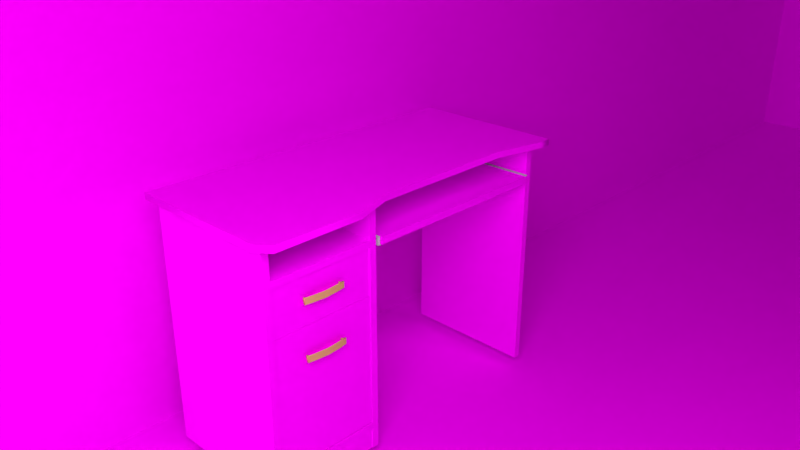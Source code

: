 # Source: table.blend  (saved by Blender 2.79.0; exported with 4.5.12 LTS)
import bpy
from mathutils import Matrix  # noqa: F401  (used for matrix-valued properties, if any)

bpy.ops.wm.read_factory_settings(use_empty=True)
scene = bpy.context.scene
scene.name = 'Scene'

# ---- collections
col_collection_1 = bpy.data.collections.new('Collection 1'); scene.collection.children.link(col_collection_1)

# ---- images (referenced by path relative to the original .blend; pixels are not part of the script)
import os
ASSET_DIR = os.environ.get("B2B_ASSET_DIR", "")  # directory of the original .blend (textures are referenced by path, not embedded)
HERE = os.path.dirname(os.path.abspath(__file__))  # packed textures are extracted next to this script under _unpacked/

def load_image(name, relpath, width, height, colorspace="sRGB"):
    """Load a texture the original file referenced (path relative to the .blend, or extracted next to this script)."""
    p = next((c for c in (os.path.join(HERE, relpath), os.path.join(ASSET_DIR, relpath)) if relpath and os.path.exists(c)), "")
    if p:
        img = bpy.data.images.load(p, check_existing=True)
        img.name = name
    else:  # same state as the original file: an image datablock whose file is absent (Cycles renders it pink)
        img = bpy.data.images.new(name, width, height)
        img.source = "FILE"
        img.filepath = "//" + (relpath or name)
    img.colorspace_settings.name = colorspace
    return img
img_wall002_1_jpg = load_image('wall002_1.jpg', 'wall002_1.jpg', 1024, 1024, 'sRGB')
img_carpet_jpg = load_image('carpet.jpg', 'carpet.jpg', 1024, 1024, 'sRGB')
img_wood006_jpg = load_image('wood006.jpg', 'wood006.jpg', 1024, 1024, 'sRGB')

# ---- materials (node trees are filled in below, after node groups)
mat_light = bpy.data.materials.new('Light')
mat_light.alpha_threshold = 0.0
mat_light.roughness = 0.5
mat_wall = bpy.data.materials.new('Wall')
mat_wall.alpha_threshold = 0.0
mat_wall.diffuse_color = (0.6383, 0.6193, 0.6193, 1.0)
mat_wall.roughness = 0.5
mat_wall.line_color = (0.0, 0.0, 0.0, 1.0)
mat_carpetfloor = bpy.data.materials.new('CarpetFloor')
mat_carpetfloor.alpha_threshold = 0.0
mat_carpetfloor.roughness = 0.5
mat_wood = bpy.data.materials.new('Wood')
mat_wood.alpha_threshold = 0.0
mat_wood.roughness = 0.5
mat_gold = bpy.data.materials.new('Gold')
mat_gold.alpha_threshold = 0.0
mat_gold.roughness = 0.5
mat_metal = bpy.data.materials.new('Metal')
mat_metal.alpha_threshold = 0.0
mat_metal.roughness = 0.5

# ---- node groups
ng_auto_smooth = bpy.data.node_groups.new('Auto Smooth', 'GeometryNodeTree')
_s = ng_auto_smooth.interface.new_socket(name='Geometry', in_out='OUTPUT', socket_type='NodeSocketGeometry')
_s = ng_auto_smooth.interface.new_socket(name='Geometry', in_out='INPUT', socket_type='NodeSocketGeometry')
_s = ng_auto_smooth.interface.new_socket(name='Angle', in_out='INPUT', socket_type='NodeSocketFloat')
_s.subtype = 'ANGLE'
_s.min_value = 0.0
_s.max_value = 3.142
ng_auto_smooth.is_modifier = True
_N = ng_auto_smooth.nodes; _L = ng_auto_smooth.links
n0 = _N.new('NodeGroupOutput'); n0.name = 'Group Output'; n0.location = (480, -100)
n1 = _N.new('NodeGroupInput'); n1.name = 'Group Input'; n1.location = (-420, -300)
n2 = _N.new('NodeGroupInput'); n2.name = 'Group Input.001'; n2.location = (-60, -100)
n3 = _N.new('GeometryNodeSetShadeSmooth'); n3.name = 'Set Shade Smooth'; n3.location = (120, -100)
n3.domain = 'EDGE'
n4 = _N.new('GeometryNodeSetShadeSmooth'); n4.name = 'Set Shade Smooth.001'; n4.location = (300, -100)
n5 = _N.new('GeometryNodeInputMeshEdgeAngle'); n5.name = 'Edge Angle'; n5.location = (-420, -220)
n6 = _N.new('GeometryNodeInputEdgeSmooth'); n6.name = 'Is Edge Smooth'; n6.location = (-60, -160)
n7 = _N.new('GeometryNodeInputShadeSmooth'); n7.name = 'Is Face Smooth'; n7.location = (-240, -340)
n8 = _N.new('FunctionNodeBooleanMath'); n8.name = 'Boolean Math'; n8.location = (-60, -220)
n9 = _N.new('FunctionNodeCompare'); n9.name = 'Compare'; n9.location = (-240, -180)
n9.operation = 'LESS_EQUAL'
_L.new(n5.outputs[0], n9.inputs[0])
_L.new(n4.outputs[0], n0.inputs[0])
_L.new(n1.outputs[1], n9.inputs[1])
_L.new(n9.outputs[0], n8.inputs[0])
_L.new(n7.outputs[0], n8.inputs[1])
_L.new(n2.outputs[0], n3.inputs[0])
_L.new(n6.outputs[0], n3.inputs[1])
_L.new(n3.outputs[0], n4.inputs[0])
_L.new(n8.outputs[0], n3.inputs[2])
n0.is_active_output = True

# ---- material node trees
mat_light.use_nodes = True; mat_light.node_tree.nodes.clear()
_N = mat_light.node_tree.nodes; _L = mat_light.node_tree.links
n0 = _N.new('ShaderNodeOutputMaterial'); n0.name = 'Material Output'; n0.location = (300, 300)
n1 = _N.new('ShaderNodeEmission'); n1.name = 'Emission'; n1.location = (10, 300)
n1.inputs[0].default_value = (0.8, 0.8, 0.8, 1.0)
n1.inputs[1].default_value = 11.0
_L.new(n1.outputs[0], n0.inputs[0])
n0.is_active_output = True
mat_wall.use_nodes = True; mat_wall.node_tree.nodes.clear()
_N = mat_wall.node_tree.nodes; _L = mat_wall.node_tree.links
n0 = _N.new('ShaderNodeOutputMaterial'); n0.name = 'Material Output'; n0.location = (300, 300)
n1 = _N.new('ShaderNodeBsdfDiffuse'); n1.name = 'Diffuse BSDF'; n1.location = (10, 300)
n2 = _N.new('ShaderNodeTexImage'); n2.name = 'Image Texture.001'; n2.location = (-260, 291)
n2.width = 140
n2.image = img_wall002_1_jpg
_L.new(n1.outputs[0], n0.inputs[0])
_L.new(n2.outputs[0], n1.inputs[0])
n0.is_active_output = True
mat_carpetfloor.use_nodes = True; mat_carpetfloor.node_tree.nodes.clear()
_N = mat_carpetfloor.node_tree.nodes; _L = mat_carpetfloor.node_tree.links
n0 = _N.new('ShaderNodeOutputMaterial'); n0.name = 'Material Output'; n0.location = (300, 300)
n1 = _N.new('ShaderNodeBsdfDiffuse'); n1.name = 'Diffuse BSDF'; n1.location = (10, 300)
n2 = _N.new('ShaderNodeTexImage'); n2.name = 'Image Texture'; n2.location = (-240, 320)
n2.width = 140
n2.image = img_carpet_jpg
_L.new(n1.outputs[0], n0.inputs[0])
_L.new(n2.outputs[0], n1.inputs[0])
n0.is_active_output = True
mat_wood.use_nodes = True; mat_wood.node_tree.nodes.clear()
_N = mat_wood.node_tree.nodes; _L = mat_wood.node_tree.links
n0 = _N.new('ShaderNodeOutputMaterial'); n0.name = 'Material Output'; n0.location = (893, 296)
n1 = _N.new('ShaderNodeBsdfDiffuse'); n1.name = 'Diffuse BSDF'; n1.location = (671, 219)
n2 = _N.new('ShaderNodeTexImage'); n2.name = 'Image Texture'; n2.location = (100, 272)
n2.width = 271
n2.image = img_wood006_jpg
_L.new(n1.outputs[0], n0.inputs[0])
_L.new(n2.outputs[0], n1.inputs[0])
n0.is_active_output = True
mat_gold.use_nodes = True; mat_gold.node_tree.nodes.clear()
_N = mat_gold.node_tree.nodes; _L = mat_gold.node_tree.links
n0 = _N.new('ShaderNodeOutputMaterial'); n0.name = 'Material Output'; n0.location = (300, 300)
n1 = _N.new('ShaderNodeBsdfDiffuse'); n1.name = 'Diffuse BSDF'; n1.location = (10, 300)
n1.inputs[0].default_value = (0.6354, 0.4633, 0.1489, 1.0)
_L.new(n1.outputs[0], n0.inputs[0])
n0.is_active_output = True
mat_metal.use_nodes = True; mat_metal.node_tree.nodes.clear()
_N = mat_metal.node_tree.nodes; _L = mat_metal.node_tree.links
n0 = _N.new('ShaderNodeOutputMaterial'); n0.name = 'Material Output'; n0.location = (300, 300)
n1 = _N.new('ShaderNodeBsdfDiffuse'); n1.name = 'Diffuse BSDF'; n1.location = (10, 300)
n1.inputs[0].default_value = (0.4672, 0.4672, 0.4672, 1.0)
_L.new(n1.outputs[0], n0.inputs[0])
n0.is_active_output = True

# ---- world
world_world = bpy.data.worlds.new('World'); scene.world = world_world
world_world.color = (0.05088, 0.05088, 0.05088)
world_world.use_sun_shadow = False
world_world.sun_shadow_jitter_overblur = 0.0
world_world.cycles.sampling_method = 'MANUAL'

# ---- cameras
cam_camera = bpy.data.cameras.new('Camera')
cam_camera.clip_end = 100.0
cam_camera.lens = 35.0
cam_camera.sensor_width = 32.0
cam_camera.sensor_height = 18.0
cam_camera.ortho_scale = 7.314
cam_camera.dof.focus_distance = 0.0

# ---- lights
light_lamp = bpy.data.lights.new('Lamp', 'POINT')
light_lamp.transmission_factor = 0.0
light_lamp.cutoff_distance = 30.0
light_lamp.energy = 100.0
light_lamp.shadow_buffer_clip_start = 1.001
light_lamp.shadow_soft_size = 0.1
light_lamp.shadow_maximum_resolution = 0.006
light_lamp.use_absolute_resolution = True

# ---- meshes
me_plane_002 = bpy.data.meshes.new('Plane.002')
me_plane_002.from_pydata([(-1.0, -1.0, 0.0), (1.0, -1.0, 0.0), (-1.0, 1.0, 0.0), (1.0, 1.0, 0.0)], [], [(0, 1, 3, 2)])
me_plane_002.materials.append(mat_light)
me_plane_002.use_remesh_preserve_volume = False
me_plane_002.use_remesh_preserve_attributes = False
me_plane_002.use_mirror_vertex_groups = False
me_plane_002.update()
me_plane = bpy.data.meshes.new('Plane')
me_plane.from_pydata([(-0.1368, -2.93, -0.03028), (2.903, -2.93, -0.03028), (-0.1368, 3.07, -0.03028), (2.903, 3.07, -0.03028), (-0.1368, -2.93, 2.062), (-0.1368, 3.07, 2.062), (-0.1368, -2.93, -0.03028), (2.903, -2.93, -0.03028), (-0.1368, -2.93, 2.062), (2.903, -2.93, 2.062), (-0.1368, 3.07, 2.062), (2.903, 3.07, 2.062)], [], [(0, 1, 3, 2), (0, 2, 5, 4), (1, 0, 6, 7), (7, 6, 8, 9), (2, 3, 11, 10)])
me_plane.polygons.foreach_set('material_index', [1, 0, 0, 0, 0])
_uv = me_plane.uv_layers.new(name='UVMap')
_uv.uv.foreach_set('vector', [-3.313, 2.738, -3.313, -2.231, 4.313, -2.231, 4.313, 2.738, -1.968, -0.9151, 2.844, -0.9151, 2.844, 1.323, -1.968, 1.323, 0.0, 0.0, 0.0, 0.0, 0.0, 0.0, 0.0, 0.0, 0.3058, 0.4079, 0.3058, 0.9999, 0.0001448, 0.9999, 0.0001448, 0.4079, -0.4411, -0.2779, 1.497, -0.2779, 1.497, 1.501, -0.4411, 1.501])
me_plane.materials.append(mat_wall)
me_plane.materials.append(mat_carpetfloor)
me_plane.use_remesh_preserve_volume = False
me_plane.use_remesh_preserve_attributes = False
me_plane.use_mirror_vertex_groups = False
me_plane.update()
me_base = bpy.data.meshes.new('Base')
me_base.from_pydata([(0.2418, 0.03081, 0.7182), (0.2418, 0.03081, 0.7), (0.2087, -0.9751, 0.7182), (0.2087, -0.9751, 0.7), (-0.2087, 0.03081, 0.7182), (-0.2087, 0.03081, 0.7), (-0.2087, -0.9751, 0.7182), (-0.2087, -0.9751, 0.7), (0.247, -0.9473, 0.7182), (0.247, -0.9473, 0.7), (-0.2087, -0.9473, 0.7182), (-0.2087, -0.9473, 0.7), (0.247, -0.6944, 0.7), (-0.2087, -0.6944, 0.7182), (0.247, -0.6944, 0.7182), (-0.2087, -0.6944, 0.7), (0.2087, -0.5836, 0.7), (-0.2087, -0.5836, 0.7182), (0.2087, -0.5836, 0.7182), (-0.2087, -0.5836, 0.7), (0.2087, -0.1531, 0.7), (-0.2087, -0.1531, 0.7182), (0.2087, -0.1531, 0.7182), (-0.2087, -0.1531, 0.7), (0.2418, -0.007854, 0.7), (-0.2087, -0.007854, 0.7182), (0.2418, -0.007854, 0.7182), (-0.2087, -0.007854, 0.7), (0.1771, -0.9274, 0.06), (0.1971, -0.9274, 0.06), (0.1771, -0.6274, 0.06), (0.1971, -0.6274, 0.06), (0.1771, -0.9274, -3.166e-08), (0.1971, -0.9274, -3.166e-08), (0.1771, -0.6274, -3.166e-08), (0.1971, -0.6274, -3.166e-08), (-0.1931, -0.9274, 0.06), (-0.1931, -0.9274, 0.7), (-0.1931, -0.6274, 0.06), (-0.1931, -0.6274, 0.7), (-0.18, -0.9274, 0.06), (-0.18, -0.9274, 0.7), (-0.18, -0.6274, 0.06), (-0.18, -0.6274, 0.7), (-0.18, -0.9274, 0.08), (-0.18, -0.6274, 0.08), (0.2, -0.9274, 0.06), (0.2, -0.9274, 0.08), (0.2, -0.6274, 0.06), (0.2, -0.6274, 0.08), (-0.18, -0.9274, 0.59), (-0.18, -0.9274, 0.61), (-0.18, -0.6274, 0.59), (-0.18, -0.6274, 0.61), (0.2, -0.9274, 0.59), (0.2, -0.9274, 0.61), (0.2, -0.6274, 0.59), (0.2, -0.6274, 0.61), (-0.2, -0.01, -2.98e-08), (-0.2, -0.01, 0.7), (-0.2, 0.01, -2.98e-08), (-0.2, 0.01, 0.7), (0.2, -0.01, 0.0), (0.2, -0.01, 0.7), (0.2, 0.01, 0.0), (0.2, 0.01, 0.7), (-0.2, -0.6274, -2.98e-08), (-0.2, -0.6274, 0.7), (-0.2, -0.6074, -2.98e-08), (-0.2, -0.6074, 0.7), (0.2, -0.6274, 0.0), (0.2, -0.6274, 0.7), (0.2, -0.6074, 0.0), (0.2, -0.6074, 0.7), (-0.2, -0.9474, -2.98e-08), (-0.2, -0.9474, 0.7), (-0.2, -0.9274, -2.98e-08), (-0.2, -0.9274, 0.7), (0.2, -0.9474, 0.0), (0.2, -0.9474, 0.7), (0.2, -0.9274, 0.0), (0.2, -0.9274, 0.7)], [], [(27, 25, 4, 5), (8, 10, 6, 2), (3, 2, 6, 7), (5, 4, 0, 1), (9, 8, 2, 3), (11, 9, 3, 7), (15, 12, 9, 11), (12, 14, 8, 9), (14, 13, 10, 8), (7, 6, 10, 11), (18, 17, 13, 14), (16, 18, 14, 12), (19, 16, 12, 15), (11, 10, 13, 15), (23, 20, 16, 19), (20, 22, 18, 16), (22, 21, 17, 18), (15, 13, 17, 19), (26, 25, 21, 22), (24, 26, 22, 20), (27, 24, 20, 23), (19, 17, 21, 23), (5, 1, 24, 27), (1, 0, 26, 24), (0, 4, 25, 26), (23, 21, 25, 27), (28, 29, 31, 30), (30, 31, 35, 34), (34, 35, 33, 32), (32, 33, 29, 28), (30, 34, 32, 28), (35, 31, 29, 33), (36, 37, 39, 38), (38, 39, 43, 42), (42, 43, 41, 40), (40, 41, 37, 36), (38, 42, 40, 36), (43, 39, 37, 41), (40, 44, 45, 42), (42, 45, 49, 48), (48, 49, 47, 46), (46, 47, 44, 40), (42, 48, 46, 40), (49, 45, 44, 47), (50, 51, 53, 52), (52, 53, 57, 56), (56, 57, 55, 54), (54, 55, 51, 50), (52, 56, 54, 50), (57, 53, 51, 55), (58, 59, 61, 60), (60, 61, 65, 64), (64, 65, 63, 62), (62, 63, 59, 58), (60, 64, 62, 58), (65, 61, 59, 63), (66, 67, 69, 68), (68, 69, 73, 72), (72, 73, 71, 70), (70, 71, 67, 66), (68, 72, 70, 66), (73, 69, 67, 71), (74, 75, 77, 76), (76, 77, 81, 80), (80, 81, 79, 78), (78, 79, 75, 74), (76, 80, 78, 74), (81, 77, 75, 79)])
me_base.polygons.foreach_set('use_smooth', [1, 1, 1, 1, 1, 1, 1, 1, 1, 1, 1, 1, 1, 1, 1, 1, 1, 1, 1, 1, 1, 1, 1, 1, 1, 1, 0, 0, 0, 0, 0, 0, 0, 0, 0, 0, 0, 0, 0, 0, 0, 0, 0, 0, 0, 0, 0, 0, 0, 0, 0, 0, 0, 0, 0, 0, 0, 0, 0, 0, 0, 0, 0, 0, 0, 0, 0, 0])
me_base.polygons.foreach_set('material_index', [1, 1, 1, 1, 1, 1, 1, 1, 1, 1, 1, 1, 1, 1, 1, 1, 1, 1, 1, 1, 1, 1, 1, 1, 1, 1, 1, 1, 1, 1, 1, 1, 1, 1, 1, 1, 1, 1, 1, 1, 1, 1, 1, 1, 1, 1, 1, 1, 1, 1, 1, 1, 1, 1, 1, 1, 1, 1, 1, 1, 1, 1, 1, 1, 1, 1, 1, 1])
_k = set([(0, 4), (0, 26), (1, 5), (1, 24), (2, 6), (2, 8), (3, 7), (3, 9), (4, 25), (5, 27), (6, 10), (7, 11), (8, 14), (9, 12), (10, 13), (11, 15), (12, 16), (13, 17), (14, 18), (15, 19), (16, 20), (17, 21), (18, 22), (19, 23), (20, 24), (21, 25), (22, 26), (23, 27)])
me_base.attributes.new('sharp_edge', 'BOOLEAN', 'EDGE').data.foreach_set('value', [ (min(e.vertices), max(e.vertices)) in _k for e in me_base.edges])
_uv = me_base.uv_layers.new(name='UVMap')
_uv.uv.foreach_set('vector', [0.6596, 0.8329, 0.796, 0.8329, 0.796, 0.8598, 0.6596, 0.8598, 0.04438, 0.9337, 0.9567, 0.9337, 0.9567, 0.9537, 0.1211, 0.9537, 0.5233, 0.8332, 0.387, 0.8332, 0.387, 0.5429, 0.5233, 0.5429, 0.2507, 0.5465, 0.387, 0.5465, 0.387, 0.8598, 0.2507, 0.8598, 0.5233, 0.8598, 0.387, 0.8598, 0.387, 0.8332, 0.5233, 0.8332, 0.01845, 0.05638, 0.01845, 0.5282, 7.947e-08, 0.4885, 0.0, 0.05638, 0.186, 0.05638, 0.186, 0.5282, 0.01845, 0.5282, 0.01845, 0.05638, 0.5233, 0.684, 0.6596, 0.684, 0.6596, 0.8598, 0.5233, 0.8598, 0.04438, 0.7514, 0.9567, 0.7514, 0.9567, 0.9337, 0.04438, 0.9337, 0.6596, 0.1602, 0.7959, 0.1602, 0.7959, 0.1796, 0.6596, 0.1796, 0.1211, 0.6716, 0.9567, 0.6716, 0.9567, 0.7514, 0.04438, 0.7514, 0.5233, 0.6064, 0.6596, 0.6064, 0.6596, 0.684, 0.5233, 0.684, 0.2595, 0.05638, 0.2595, 0.4885, 0.186, 0.5282, 0.186, 0.05638, 0.6596, 0.1796, 0.7959, 0.1796, 0.7959, 0.3554, 0.6596, 0.3554, 0.5448, 0.05638, 0.5448, 0.4885, 0.2595, 0.4885, 0.2595, 0.05638, 0.5233, 0.307, 0.6596, 0.307, 0.6596, 0.6064, 0.5233, 0.6064, 0.1211, 0.3612, 0.9567, 0.3612, 0.9567, 0.6716, 0.1211, 0.6716, 0.6596, 0.3554, 0.7959, 0.3554, 0.7959, 0.4325, 0.6596, 0.4325, 0.05484, 0.2565, 0.9567, 0.2565, 0.9567, 0.3612, 0.1211, 0.3612, 0.5233, 0.2065, 0.6596, 0.2065, 0.6596, 0.307, 0.5233, 0.307, 0.641, 0.05638, 0.641, 0.5228, 0.5448, 0.4885, 0.5448, 0.05638, 0.6596, 0.4325, 0.7959, 0.4325, 0.796, 0.7319, 0.6596, 0.7319, 0.6667, 0.05638, 0.6667, 0.5228, 0.641, 0.5228, 0.641, 0.05638, 0.5233, 0.1796, 0.6596, 0.1796, 0.6596, 0.2065, 0.5233, 0.2065, 0.05484, 0.2286, 0.9567, 0.2286, 0.9567, 0.2565, 0.05484, 0.2565, 0.6596, 0.7319, 0.796, 0.7319, 0.796, 0.8329, 0.6596, 0.8329, 0.3379, 0.7829, 0.33, 0.7829, 0.33, 0.6679, 0.3379, 0.6679, 0.3561, 0.7127, 0.3482, 0.7127, 0.3482, 0.6679, 0.3561, 0.6679, 0.33, 0.7829, 0.3221, 0.7829, 0.3221, 0.6679, 0.33, 0.6679, 0.364, 0.7127, 0.3561, 0.7127, 0.3561, 0.6679, 0.364, 0.6679, 0.7106, 0.5224, 0.7567, 0.5224, 0.7567, 0.6373, 0.7106, 0.6373, 0.9999, 7.644e-05, 0.9999, 0.5845, 7.644e-05, 0.5845, 7.644e-05, 7.65e-05, 0.1184, 0.5224, 0.1184, 1.0, 8.236e-08, 1.0, 0.0, 0.5224, 1.0, 0.4776, 1.0, 0.9552, 0.9948, 0.9552, 0.9948, 0.4776, 0.967, 0.8426, 0.03965, 0.8426, 0.03965, 0.7133, 0.967, 0.7133, 1.0, 0.0, 1.0, 0.4776, 0.9948, 0.4776, 0.9948, 2.854e-09, 0.343, 0.7829, 0.3379, 0.7829, 0.3379, 0.6679, 0.343, 0.6679, 0.343, 0.6679, 0.3482, 0.6679, 0.3482, 0.7829, 0.343, 0.7829, 0.2522, 0.7829, 0.2369, 0.7829, 0.2369, 0.6679, 0.2522, 0.6679, 0.7875, 0.5224, 0.8029, 0.5224, 0.8029, 0.6679, 0.7875, 0.6679, 1.0, 4.413e-05, 1.0, 0.1949, 4.413e-05, 0.1949, 4.413e-05, 4.446e-05, 0.8029, 0.5224, 0.8183, 0.5224, 0.8183, 0.6679, 0.8029, 0.6679, 0.7106, 0.5224, 0.7106, 0.6679, 0.5922, 0.6679, 0.5922, 0.5224, 0.8444, 0.9999, 9.189e-05, 0.9999, 9.188e-05, 9.188e-05, 0.8444, 9.188e-05, 0.2984, 0.7829, 0.283, 0.7829, 0.283, 0.6679, 0.2984, 0.6679, 0.7721, 0.6679, 0.7567, 0.6679, 0.7567, 0.5224, 0.7721, 0.5224, 0.1854, 0.7478, 0.1854, 0.703, 0.3344, 0.703, 0.3344, 0.7478, 0.7721, 0.5224, 0.7875, 0.5224, 0.7875, 0.6679, 0.7721, 0.6679, 0.2369, 0.6679, 0.2369, 0.5224, 0.3553, 0.5224, 0.3553, 0.6679, 7.254e-05, 0.9999, 7.254e-05, 7.254e-05, 0.5263, 7.254e-05, 0.5263, 0.9999, 0.9711, 0.0, 0.9711, 0.5224, 0.9633, 0.5224, 0.9633, 1.291e-09, 0.6035, 0.03479, 0.6035, 0.7847, 0.01692, 0.7847, 0.01692, 0.03479, 1.0, 0.0262, 6.104e-05, 0.0262, 1.618e-05, 2.143e-05, 0.9999, 1.618e-05, 0.9999, 0.44, 6.642e-05, 0.44, 6.632e-05, 6.637e-05, 0.9999, 6.632e-05, 0.8262, 0.6756, 0.8262, 0.5224, 0.8341, 0.5224, 0.8341, 0.6756, 0.8262, 0.5224, 0.8262, 0.6756, 0.8183, 0.6756, 0.8183, 0.5224, 0.9948, 0.0, 0.9948, 0.5224, 0.9869, 0.5224, 0.9869, 1.291e-09, 0.9999, 0.44, 6.642e-05, 0.44, 6.632e-05, 6.639e-05, 0.9999, 6.632e-05, 1.0, 0.0262, 6.104e-05, 0.0262, 1.618e-05, 2.143e-05, 0.9999, 1.618e-05, 0.8905, 0.9735, 0.04571, 0.9735, 0.04571, 0.3989, 0.8905, 0.3989, 0.3063, 0.8212, 0.3063, 0.6679, 0.3142, 0.6679, 0.3142, 0.8212, 0.3063, 0.6679, 0.3063, 0.8212, 0.2984, 0.8212, 0.2984, 0.6679, 0.9554, 0.0, 0.9554, 0.5224, 0.9475, 0.5224, 0.9475, 1.291e-09, 0.9999, 0.44, 6.642e-05, 0.44, 6.632e-05, 6.639e-05, 0.9999, 6.632e-05, 1.0, 0.0262, 6.104e-05, 0.0262, 1.618e-05, 2.143e-05, 0.9999, 1.618e-05, 0.5183, 0.0004753, 0.5183, 1.0, 0.07836, 1.0, 0.07836, 0.0004753, 0.3221, 0.6679, 0.3221, 0.8212, 0.3142, 0.8212, 0.3142, 0.6679, 0.842, 0.5224, 0.842, 0.6756, 0.8341, 0.6756, 0.8341, 0.5224])
me_base.materials.append(mat_wall)
me_base.materials.append(mat_wood)
me_base.use_remesh_preserve_volume = False
me_base.use_remesh_preserve_attributes = False
me_base.use_mirror_vertex_groups = False
me_base.auto_texspace = False
me_base.update()
me_cube_008 = bpy.data.meshes.new('Cube.008')
me_cube_008.from_pydata([(-0.168, -0.1485, -0.05395), (-0.168, -0.1485, -0.04226), (-0.168, 0.1485, -0.05395), (-0.168, 0.1485, -0.04226), (0.172, -0.1485, -0.05395), (0.172, -0.1485, -0.04226), (0.172, 0.1485, -0.05395), (0.172, 0.1485, -0.04226), (-0.168, -0.134, -0.04226), (-0.168, -0.14, 0.05752), (-0.168, -0.14, -0.04226), (-0.168, -0.134, 0.05752), (0.172, -0.14, 0.05752), (0.172, -0.134, 0.05752), (0.172, -0.14, -0.04226), (0.172, -0.134, -0.04226), (-0.188, 0.1485, -0.05395), (-0.188, -0.1485, -0.05395), (-0.188, -0.1485, -0.05226), (-0.188, 0.1485, -0.05226), (-0.168, -0.1485, 0.06435), (-0.168, 0.1485, 0.06435), (-0.188, -0.1485, 0.06435), (-0.188, 0.1485, 0.06435), (-0.168, 0.134, -0.04226), (-0.168, 0.134, 0.05752), (-0.168, 0.14, -0.04226), (-0.168, 0.14, 0.05752), (0.172, 0.134, -0.04226), (0.172, 0.134, 0.05752), (0.172, 0.14, -0.04226), (0.172, 0.14, 0.05752), (0.172, -0.15, -0.06435), (0.172, -0.15, 0.06435), (0.172, 0.15, -0.06435), (0.172, 0.15, 0.06435), (0.188, -0.15, -0.06435), (0.188, -0.15, 0.06435), (0.188, 0.15, -0.06435), (0.188, 0.15, 0.06435), (0.188, -0.05955, -0.0003544), (0.188, -0.05955, 0.01145), (0.188, -0.05575, -0.0003544), (0.188, -0.05575, 0.01145), (0.1977, -0.05955, -0.0003544), (0.1977, -0.05955, 0.01145), (0.1977, -0.05575, -0.0003544), (0.1977, -0.05575, 0.01145), (0.188, 0.04909, -0.0003544), (0.188, 0.04909, 0.01145), (0.188, 0.05289, -0.0003544), (0.188, 0.05289, 0.01145), (0.1977, 0.04909, -0.0003544), (0.1977, 0.04909, 0.01145), (0.1977, 0.05289, -0.0003544), (0.1977, 0.05289, 0.01145), (0.1953, -0.06355, -0.002454), (0.1953, -0.06355, 0.01385), (0.1953, 0.05645, -0.002454), (0.1953, 0.05645, 0.01385), (0.1995, -0.06355, -0.002454), (0.1995, -0.06355, 0.01385), (0.1995, 0.05645, -0.002454), (0.1995, 0.05645, 0.01385), (0.1988, 0.03645, -0.002454), (0.1988, -0.04355, -0.002454), (0.1988, -0.04355, 0.01385), (0.1988, 0.03645, 0.01385), (0.2029, -0.04355, -0.002454), (0.2029, 0.03645, -0.002454), (0.2029, 0.03645, 0.01385), (0.2029, -0.04355, 0.01385), (0.2067, -0.003554, 0.01385), (0.2067, -0.003554, -0.002454), (0.2025, -0.003554, -0.002454), (0.2025, -0.003554, 0.01385)], [], [(24, 25, 27, 26), (2, 3, 7, 6), (8, 15, 14, 10), (4, 5, 1, 0), (26, 27, 31, 30), (7, 3, 1, 5), (8, 11, 13, 15), (15, 13, 12, 14), (10, 9, 11, 8), (14, 12, 9, 10), (13, 11, 9, 12), (0, 17, 16, 2, 6, 4), (3, 2, 16, 19), (0, 1, 18, 17), (3, 19, 23, 21), (20, 21, 23, 22), (30, 31, 29, 28), (18, 1, 20, 22), (1, 3, 21, 20), (17, 18, 22, 23, 19, 16), (28, 29, 25, 24), (26, 30, 28, 24), (31, 27, 25, 29), (6, 7, 5, 4), (32, 33, 35, 34), (34, 35, 39, 38), (38, 39, 37, 36), (36, 37, 33, 32), (34, 38, 36, 32), (39, 35, 33, 37), (40, 41, 43, 42), (42, 43, 47, 46), (46, 47, 45, 44), (44, 45, 41, 40), (42, 46, 44, 40), (47, 43, 41, 45), (48, 49, 51, 50), (50, 51, 55, 54), (54, 55, 53, 52), (52, 53, 49, 48), (50, 54, 52, 48), (55, 51, 49, 53), (64, 67, 59, 58), (58, 59, 63, 62), (68, 71, 61, 60), (60, 61, 57, 56), (65, 68, 60, 56), (71, 66, 57, 61), (63, 59, 67, 70), (58, 62, 69, 64), (62, 63, 70, 69), (56, 57, 66, 65), (73, 72, 71, 68), (74, 73, 68, 65), (74, 75, 67, 64), (72, 75, 66, 71), (70, 67, 75, 72), (65, 66, 75, 74), (64, 69, 73, 74), (69, 70, 72, 73)])
me_cube_008.polygons.foreach_set('use_smooth', [0, 0, 0, 0, 0, 0, 0, 0, 0, 0, 0, 0, 0, 0, 0, 0, 0, 0, 0, 0, 0, 0, 0, 0, 0, 0, 0, 0, 0, 0, 1, 1, 1, 1, 1, 1, 1, 1, 1, 1, 1, 1, 1, 1, 1, 1, 1, 1, 1, 1, 1, 1, 1, 1, 1, 1, 1, 1, 1, 1])
me_cube_008.polygons.foreach_set('material_index', [0, 0, 0, 0, 0, 0, 0, 0, 0, 0, 0, 0, 0, 0, 0, 0, 0, 0, 0, 0, 0, 0, 0, 0, 0, 0, 0, 0, 0, 0, 1, 1, 1, 1, 1, 1, 1, 1, 1, 1, 1, 1, 1, 1, 1, 1, 1, 1, 1, 1, 1, 1, 1, 1, 1, 1, 1, 1, 1, 1])
_k = set([(56, 57), (56, 65), (57, 66), (58, 59), (58, 64), (59, 67), (60, 61), (60, 68), (61, 71), (62, 63), (62, 69), (63, 70), (64, 74), (65, 74), (66, 75), (67, 75), (68, 73), (69, 73), (70, 72), (71, 72)])
me_cube_008.attributes.new('sharp_edge', 'BOOLEAN', 'EDGE').data.foreach_set('value', [ (min(e.vertices), max(e.vertices)) in _k for e in me_cube_008.edges])
_uv = me_cube_008.uv_layers.new(name='UVMap')
_uv.uv.foreach_set('vector', [0.1687, 0.7004, 0.1687, 0.8001, 0.164, 0.8001, 0.164, 0.7004, 0.6625, 0.6615, 0.6532, 0.6615, 0.6532, 0.0, 0.6625, 0.0, 0.9856, 0.6615, 0.9856, 0.0, 0.9904, 0.0, 0.9904, 0.6615, 0.4738, 0.0, 0.4831, 0.0, 0.4831, 0.6615, 0.4738, 0.6615, 0.9013, 0.6615, 0.8217, 0.6615, 0.8217, 2.976e-08, 0.9013, 0.0, 0.7631, 0.9999, 8.735e-05, 0.9999, 8.735e-05, 8.735e-05, 0.7631, 8.735e-05, 0.9013, 0.0, 0.9809, 0.0, 0.9809, 0.6615, 0.9013, 0.6615, 0.164, 0.7004, 0.164, 0.8001, 0.1592, 0.8001, 0.1592, 0.7004, 0.1735, 0.7004, 0.1735, 0.8001, 0.1687, 0.8001, 0.1687, 0.7004, 0.7421, 0.0, 0.8217, 0.0, 0.8217, 0.6615, 0.7421, 0.6615, 0.9856, 0.0, 0.9856, 0.6615, 0.9809, 0.6615, 0.9809, 0.0, 0.0, 0.03891, 0.0, 0.0, 0.2369, 0.0, 0.2369, 0.03891, 0.2369, 0.7004, 1.189e-08, 0.7004, 0.6532, 0.6615, 0.6625, 0.6615, 0.6625, 0.7004, 0.6612, 0.7004, 0.4738, 0.6615, 0.4831, 0.6615, 0.4751, 0.7004, 0.4738, 0.7004, 0.6532, 0.6615, 0.6612, 0.7004, 0.5681, 0.7004, 0.5681, 0.6615, 0.4733, 0.6615, 0.4733, 0.9581, 0.4422, 0.9581, 0.4422, 0.6615, 0.1783, 0.7004, 0.1783, 0.8001, 0.1735, 0.8001, 0.1735, 0.7004, 0.4751, 0.7004, 0.4831, 0.6615, 0.5681, 0.6615, 0.5681, 0.7004, 0.08504, 0.7004, 0.08504, 0.997, 2.377e-08, 0.997, 0.0, 0.7004, 0.7569, 0.9581, 0.7555, 0.9581, 0.6625, 0.9581, 0.6625, 0.6615, 0.7555, 0.6615, 0.7569, 0.6615, 0.6625, 0.0, 0.7421, 0.0, 0.7421, 0.6615, 0.6625, 0.6615, 0.9904, 0.6615, 0.9904, 0.0, 0.9952, 0.0, 0.9952, 0.6615, 1.0, 0.0, 1.0, 0.6615, 0.9952, 0.6615, 0.9952, 0.0, 0.7909, 0.9581, 0.7816, 0.9581, 0.7816, 0.6615, 0.7909, 0.6615, 0.3395, 0.9611, 0.2369, 0.9611, 0.2369, 0.6615, 0.3395, 0.6615, 0.1097, 0.8289, 0.1097, 0.7004, 0.1345, 0.7004, 0.1345, 0.8289, 0.2307, 0.9348, 0.2307, 0.6878, 0.5511, 0.6878, 0.5511, 0.9348, 0.1345, 0.8289, 0.1345, 0.7004, 0.1592, 0.7004, 0.1592, 0.8289, 0.7569, 0.6615, 0.7816, 0.6615, 0.7816, 0.9611, 0.7569, 0.9611, 0.1097, 1.0, 0.08504, 1.0, 0.08504, 0.7004, 0.1097, 0.7004, 0.0, 0.0, 0.0, 0.0, 0.0, 0.0, 0.0, 0.0, 0.0, 0.0, 0.0, 0.0, 0.0, 0.0, 0.0, 0.0, 0.0, 0.0, 0.0, 0.0, 0.0, 0.0, 0.0, 0.0, 0.0, 0.0, 0.0, 0.0, 0.0, 0.0, 0.0, 0.0, 0.0, 0.0, 0.0, 0.0, 0.0, 0.0, 0.0, 0.0, 0.0, 0.0, 0.0, 0.0, 0.0, 0.0, 0.0, 0.0, 0.0, 0.0, 0.0, 0.0, 0.0, 0.0, 0.0, 0.0, 0.0, 0.0, 0.0, 0.0, 0.0, 0.0, 0.0, 0.0, 0.0, 0.0, 0.0, 0.0, 0.0, 0.0, 0.0, 0.0, 0.0, 0.0, 0.0, 0.0, 0.0, 0.0, 0.0, 0.0, 0.0, 0.0, 0.0, 0.0, 0.0, 0.0, 0.0, 0.0, 0.0, 0.0, 0.0, 0.0, 0.0, 0.0, 0.0, 0.0, 0.0, 0.0, 0.0, 0.0, 0.0, 0.0, 0.0, 0.0, 0.0, 0.0, 0.0, 0.0, 0.0, 0.0, 0.0, 0.0, 0.0, 0.0, 0.0, 0.0, 0.0, 0.0, 0.0, 0.0, 0.0, 0.0, 0.0, 0.0, 0.0, 0.0, 0.0, 0.0, 0.0, 0.0, 0.0, 0.0, 0.0, 0.0, 0.0, 0.0, 0.0, 0.0, 0.0, 0.0, 0.0, 0.0, 0.0, 0.0, 0.0, 0.0, 0.0, 0.0, 0.0, 0.0, 0.0, 0.0, 0.0, 0.0, 0.0, 0.0, 0.0, 0.0, 0.0, 0.0, 0.0, 0.0, 0.0, 0.0, 0.0, 0.0, 0.0, 0.0, 0.0, 0.0, 0.0, 0.0, 0.0, 0.0, 0.0, 0.0, 0.0, 0.0, 0.0, 0.0, 0.0, 0.0, 0.0, 0.0, 0.0, 0.0, 0.0, 0.0, 0.0, 0.0, 0.0, 0.0, 0.0, 0.0, 0.0, 0.0, 0.0, 0.0, 0.0, 0.0, 0.0, 0.0, 0.0, 0.0, 0.0, 0.0, 0.0, 0.0, 0.0, 0.0, 0.0, 0.0, 0.0, 0.0, 0.0, 0.0, 0.0, 0.0, 0.0, 0.0, 0.0, 0.0, 0.0, 0.0, 0.0, 0.0, 0.0, 0.0, 0.0, 0.0, 0.0, 0.0, 0.0, 0.0, 0.0, 0.0, 0.0, 0.0, 0.0, 0.0])
me_cube_008.materials.append(mat_wood)
me_cube_008.materials.append(mat_gold)
me_cube_008.use_remesh_preserve_volume = False
me_cube_008.use_remesh_preserve_attributes = False
me_cube_008.use_mirror_vertex_groups = False
me_cube_008.update()
me_cube_009 = bpy.data.meshes.new('Cube.009')
me_cube_009.from_pydata([(-0.0198, 7.015e-05, 0.1881), (-0.003998, 1.416e-05, 0.1881), (-0.01875, 0.2971, 0.1881), (-0.002946, 0.297, 0.1881), (-0.0198, 7.017e-05, -0.1881), (-0.003998, 1.418e-05, -0.1881), (-0.01875, 0.2971, -0.1881), (-0.002946, 0.297, -0.1881), (-0.001595, 0.08895, 0.1003), (-0.001595, 0.08895, 0.1121), (-0.001595, 0.09275, 0.1003), (-0.001595, 0.09275, 0.1121), (0.00817, 0.08895, 0.1003), (0.00817, 0.08895, 0.1121), (0.00817, 0.09275, 0.1003), (0.00817, 0.09275, 0.1121), (-0.001595, 0.1976, 0.1003), (-0.001595, 0.1976, 0.1121), (-0.001595, 0.2014, 0.1003), (-0.001595, 0.2014, 0.1121), (0.00817, 0.1976, 0.1003), (0.00817, 0.1976, 0.1121), (0.00817, 0.2014, 0.1003), (0.00817, 0.2014, 0.1121), (0.005783, 0.08495, 0.09817), (0.005783, 0.08495, 0.1145), (0.005783, 0.2049, 0.09817), (0.005783, 0.2049, 0.1145), (0.009967, 0.08495, 0.09817), (0.009967, 0.08495, 0.1145), (0.009967, 0.2049, 0.09817), (0.009967, 0.2049, 0.1145), (0.009228, 0.1849, 0.09817), (0.009228, 0.1049, 0.09817), (0.009228, 0.1049, 0.1145), (0.009228, 0.1849, 0.1145), (0.01339, 0.1049, 0.09817), (0.01339, 0.1849, 0.09817), (0.01339, 0.1849, 0.1145), (0.01339, 0.1049, 0.1145), (0.01713, 0.1449, 0.1145), (0.01713, 0.1449, 0.09817), (0.01297, 0.1449, 0.09817), (0.01297, 0.1449, 0.1145)], [], [(0, 1, 3, 2), (2, 3, 7, 6), (6, 7, 5, 4), (4, 5, 1, 0), (2, 6, 4, 0), (7, 3, 1, 5), (8, 9, 11, 10), (10, 11, 15, 14), (14, 15, 13, 12), (12, 13, 9, 8), (10, 14, 12, 8), (15, 11, 9, 13), (16, 17, 19, 18), (18, 19, 23, 22), (22, 23, 21, 20), (20, 21, 17, 16), (18, 22, 20, 16), (23, 19, 17, 21), (32, 35, 27, 26), (26, 27, 31, 30), (36, 39, 29, 28), (28, 29, 25, 24), (33, 36, 28, 24), (39, 34, 25, 29), (31, 27, 35, 38), (26, 30, 37, 32), (30, 31, 38, 37), (24, 25, 34, 33), (41, 40, 39, 36), (42, 41, 36, 33), (42, 43, 35, 32), (40, 43, 34, 39), (38, 35, 43, 40), (33, 34, 43, 42), (32, 37, 41, 42), (37, 38, 40, 41)])
me_cube_009.polygons.foreach_set('use_smooth', [0, 0, 0, 0, 0, 0, 1, 1, 1, 1, 1, 1, 1, 1, 1, 1, 1, 1, 1, 1, 1, 1, 1, 1, 1, 1, 1, 1, 1, 1, 1, 1, 1, 1, 1, 1])
me_cube_009.polygons.foreach_set('material_index', [0, 0, 0, 0, 0, 0, 1, 1, 1, 1, 1, 1, 1, 1, 1, 1, 1, 1, 1, 1, 1, 1, 1, 1, 1, 1, 1, 1, 1, 1, 1, 1, 1, 1, 1, 1])
_k = set([(24, 25), (24, 33), (25, 34), (26, 27), (26, 32), (27, 35), (28, 29), (28, 36), (29, 39), (30, 31), (30, 37), (31, 38), (32, 42), (33, 42), (34, 43), (35, 43), (36, 41), (37, 41), (38, 40), (39, 40)])
me_cube_009.attributes.new('sharp_edge', 'BOOLEAN', 'EDGE').data.foreach_set('value', [ (min(e.vertices), max(e.vertices)) in _k for e in me_cube_009.edges])
_uv = me_cube_009.uv_layers.new(name='UVMap')
_uv.uv.foreach_set('vector', [1.0, 0.4052, 0.9754, 0.4052, 0.9754, 0.0, 1.0, 0.0, 0.9507, 1.0, 0.9261, 1.0, 0.9261, 0.0, 0.9507, 0.0, 1.0, 0.8105, 0.9754, 0.8105, 0.9754, 0.4052, 1.0, 0.4052, 0.9754, 1.0, 0.9507, 1.0, 0.9507, 0.0, 0.9754, 0.0, 2.76e-07, 1.0, 0.0, 4.026e-08, 0.463, 0.0, 0.463, 1.0, 0.9527, 0.255, 0.9527, 0.755, 0.02658, 0.755, 0.02658, 0.255, 0.0, 0.0, 0.0, 0.0, 0.0, 0.0, 0.0, 0.0, 0.0, 0.0, 0.0, 0.0, 0.0, 0.0, 0.0, 0.0, 0.0, 0.0, 0.0, 0.0, 0.0, 0.0, 0.0, 0.0, 0.0, 0.0, 0.0, 0.0, 0.0, 0.0, 0.0, 0.0, 0.0, 0.0, 0.0, 0.0, 0.0, 0.0, 0.0, 0.0, 0.0, 0.0, 0.0, 0.0, 0.0, 0.0, 0.0, 0.0, 0.0, 0.0, 0.0, 0.0, 0.0, 0.0, 0.0, 0.0, 0.0, 0.0, 0.0, 0.0, 0.0, 0.0, 0.0, 0.0, 0.0, 0.0, 0.0, 0.0, 0.0, 0.0, 0.0, 0.0, 0.0, 0.0, 0.0, 0.0, 0.0, 0.0, 0.0, 0.0, 0.0, 0.0, 0.0, 0.0, 0.0, 0.0, 0.0, 0.0, 0.0, 0.0, 0.0, 0.0, 0.0, 0.0, 0.0, 0.0, 0.0, 0.0, 0.0, 0.0, 0.0, 0.0, 0.0, 0.0, 0.0, 0.0, 0.0, 0.0, 0.0, 0.0, 0.0, 0.0, 0.0, 0.0, 0.0, 0.0, 0.0, 0.0, 0.0, 0.0, 0.0, 0.0, 0.0, 0.0, 0.0, 0.0, 0.0, 0.0, 0.0, 0.0, 0.0, 0.0, 0.0, 0.0, 0.0, 0.0, 0.0, 0.0, 0.0, 0.0, 0.0, 0.0, 0.0, 0.0, 0.0, 0.0, 0.0, 0.0, 0.0, 0.0, 0.0, 0.0, 0.0, 0.0, 0.0, 0.0, 0.0, 0.0, 0.0, 0.0, 0.0, 0.0, 0.0, 0.0, 0.0, 0.0, 0.0, 0.0, 0.0, 0.0, 0.0, 0.0, 0.0, 0.0, 0.0, 0.0, 0.0, 0.0, 0.0, 0.0, 0.0, 0.0, 0.0, 0.0, 0.0, 0.0, 0.0, 0.0, 0.0, 0.0, 0.0, 0.0, 0.0, 0.0, 0.0, 0.0, 0.0, 0.0, 0.0, 0.0, 0.0, 0.0, 0.0, 0.0, 0.0, 0.0, 0.0, 0.0, 0.0, 0.0, 0.0, 0.0, 0.0, 0.0, 0.0, 0.0, 0.0, 0.0, 0.0, 0.0, 0.0, 0.0, 0.0, 0.0, 0.0, 0.0, 0.0, 0.0, 0.0, 0.0, 0.0, 0.0, 0.0, 0.0, 0.0, 0.0, 0.0, 0.0, 0.0, 0.0])
me_cube_009.materials.append(mat_wood)
me_cube_009.materials.append(mat_gold)
me_cube_009.use_remesh_preserve_volume = False
me_cube_009.use_remesh_preserve_attributes = False
me_cube_009.use_mirror_vertex_groups = False
me_cube_009.update()
me_cube_005 = bpy.data.meshes.new('Cube.005')
me_cube_005.from_pydata([(-0.3117, -0.2939, -0.01), (-0.3117, -0.2939, 0.01), (-0.3117, 0.2939, -0.01), (-0.3117, 0.2939, 0.01), (0.3057, -0.2939, -0.01), (0.3057, -0.2939, 0.01), (0.3057, 0.2939, -0.01), (0.3057, 0.2939, 0.01), (-0.3117, -0.2966, -0.01), (-0.3117, -0.2966, 0.01), (-0.3146, -0.3011, -0.01), (-0.3146, -0.3011, 0.01), (0.2972, -0.2966, -0.01), (0.2972, -0.2966, 0.01), (0.2943, -0.3011, -0.01), (0.2943, -0.3011, 0.01), (-0.3146, -0.3011, -0.01183), (-0.3117, -0.2966, -0.01183), (0.2972, -0.2966, -0.01183), (0.2943, -0.3011, -0.01183), (0.2972, -0.2927, -0.01), (-0.3117, -0.2927, -0.01), (0.2972, -0.2927, -0.01183), (-0.3117, -0.2927, -0.01183), (-0.3117, -0.2966, 0.01193), (-0.3146, -0.3011, 0.01193), (0.2943, -0.3011, 0.01193), (0.2972, -0.2966, 0.01193), (0.2943, -0.305, 0.01), (-0.3146, -0.305, 0.01), (0.2943, -0.305, 0.01193), (-0.3146, -0.305, 0.01193), (0.2943, 0.2937, -0.01), (0.2943, 0.2937, 0.01), (0.2972, 0.2982, -0.01), (0.2972, 0.2982, 0.01), (-0.3146, 0.2937, -0.01), (-0.3146, 0.2937, 0.01), (-0.3117, 0.2982, -0.01), (-0.3117, 0.2982, 0.01), (0.2972, 0.2982, -0.01183), (0.2943, 0.2937, -0.01183), (-0.3146, 0.2937, -0.01183), (-0.3117, 0.2982, -0.01183), (-0.3146, 0.2898, -0.01), (0.2943, 0.2898, -0.01), (-0.3146, 0.2898, -0.01183), (0.2943, 0.2898, -0.01183), (0.2943, 0.2937, 0.01193), (0.2972, 0.2982, 0.01193), (-0.3117, 0.2982, 0.01193), (-0.3146, 0.2937, 0.01193), (-0.3117, 0.3022, 0.01), (0.2972, 0.3022, 0.01), (-0.3117, 0.3022, 0.01193), (0.2972, 0.3022, 0.01193)], [], [(0, 1, 3, 2), (4, 5, 1, 0), (7, 3, 1, 5), (2, 3, 7, 6), (6, 7, 5, 4), (2, 6, 4, 0), (8, 9, 11, 10), (12, 13, 9, 8), (9, 13, 27, 24), (10, 11, 15, 14), (14, 15, 13, 12), (10, 14, 19, 16), (16, 19, 18, 17), (8, 10, 16, 17), (18, 12, 20, 22), (14, 12, 18, 19), (20, 21, 23, 22), (17, 18, 22, 23), (12, 8, 21, 20), (8, 17, 23, 21), (26, 25, 24, 27), (13, 15, 26, 27), (11, 9, 24, 25), (15, 11, 29, 28), (28, 29, 31, 30), (25, 26, 30, 31), (26, 15, 28, 30), (11, 25, 31, 29), (32, 33, 35, 34), (36, 37, 33, 32), (33, 37, 51, 48), (34, 35, 39, 38), (38, 39, 37, 36), (34, 38, 43, 40), (40, 43, 42, 41), (32, 34, 40, 41), (42, 36, 44, 46), (38, 36, 42, 43), (44, 45, 47, 46), (41, 42, 46, 47), (36, 32, 45, 44), (32, 41, 47, 45), (50, 49, 48, 51), (37, 39, 50, 51), (35, 33, 48, 49), (39, 35, 53, 52), (52, 53, 55, 54), (49, 50, 54, 55), (50, 39, 52, 54), (35, 49, 55, 53)])
me_cube_005.polygons.foreach_set('material_index', [0, 0, 0, 0, 0, 0, 1, 1, 1, 1, 1, 1, 1, 1, 1, 1, 1, 1, 1, 1, 1, 1, 1, 1, 1, 1, 1, 1, 1, 1, 1, 1, 1, 1, 1, 1, 1, 1, 1, 1, 1, 1, 1, 1, 1, 1, 1, 1, 1, 1])
_uv = me_cube_005.uv_layers.new(name='UVMap')
_uv.uv.foreach_set('vector', [0.01645, 1.0, 4.29e-08, 1.0, 0.0, 0.5147, 0.01645, 0.5147, 0.9671, 0.3436, 0.9835, 0.3436, 0.9835, 0.7058, 0.9671, 0.7058, 0.1907, 0.2549, 0.8703, 0.2548, 0.8704, 0.6175, 0.1908, 0.6176, 1.0, 0.5054, 0.9835, 0.5054, 0.9835, 0.005283, 1.0, 0.005283, 0.5505, 0.01985, 0.6185, 0.01985, 0.6185, 0.7698, 0.5505, 0.7698, 4.903e-08, 0.5147, 0.0, 0.004984, 0.4835, 0.004984, 0.4835, 0.5147, 0.0, 0.0, 0.0, 0.0, 0.0, 0.0, 0.0, 0.0, 0.0, 0.0, 0.0, 0.0, 0.0, 0.0, 0.0, 0.0, 0.0, 0.0, 0.0, 0.0, 0.0, 0.0, 0.0, 0.0, 0.0, 0.0, 0.0, 0.0, 0.0, 0.0, 0.0, 0.0, 0.0, 0.0, 0.0, 0.0, 0.0, 0.0, 0.0, 0.0, 0.0, 0.0, 0.0, 0.0, 0.0, 0.0, 0.0, 0.0, 0.0, 0.0, 0.0, 0.0, 0.0, 0.0, 0.0, 0.0, 0.0, 0.0, 0.0, 0.0, 0.0, 0.0, 0.0, 0.0, 0.0, 0.0, 0.0, 0.0, 0.0, 0.0, 0.0, 0.0, 0.0, 0.0, 0.0, 0.0, 0.0, 0.0, 0.0, 0.0, 0.0, 0.0, 0.0, 0.0, 0.0, 0.0, 0.0, 0.0, 0.0, 0.0, 0.0, 0.0, 0.0, 0.0, 0.0, 0.0, 0.0, 0.0, 0.0, 0.0, 0.0, 0.0, 0.0, 0.0, 0.0, 0.0, 0.0, 0.0, 0.0, 0.0, 0.0, 0.0, 0.0, 0.0, 0.0, 0.0, 0.0, 0.0, 0.0, 0.0, 0.0, 0.0, 0.0, 0.0, 0.0, 0.0, 0.0, 0.0, 0.0, 0.0, 0.0, 0.0, 0.0, 0.0, 0.0, 0.0, 0.0, 0.0, 0.0, 0.0, 0.0, 0.0, 0.0, 0.0, 0.0, 0.0, 0.0, 0.0, 0.0, 0.0, 0.0, 0.0, 0.0, 0.0, 0.0, 0.0, 0.0, 0.0, 0.0, 0.0, 0.0, 0.0, 0.0, 0.0, 0.0, 0.0, 0.0, 0.0, 0.0, 0.0, 0.0, 0.0, 0.0, 0.0, 0.0, 0.0, 0.0, 0.0, 0.0, 0.0, 0.0, 0.0, 0.0, 0.0, 0.0, 0.0, 0.0, 0.0, 0.0, 0.0, 0.0, 0.0, 0.0, 0.0, 0.0, 0.0, 0.0, 0.0, 0.0, 0.0, 0.0, 0.0, 0.0, 0.0, 0.0, 0.0, 0.0, 0.0, 0.0, 0.0, 0.0, 0.0, 0.0, 0.0, 0.0, 0.0, 0.0, 0.0, 0.0, 0.0, 0.0, 0.0, 0.0, 0.0, 0.0, 0.0, 0.0, 0.0, 0.0, 0.0, 0.0, 0.0, 0.0, 0.0, 0.0, 0.0, 0.0, 0.0, 0.0, 0.0, 0.0, 0.0, 0.0, 0.0, 0.0, 0.0, 0.0, 0.0, 0.0, 0.0, 0.0, 0.0, 0.0, 0.0, 0.0, 0.0, 0.0, 0.0, 0.0, 0.0, 0.0, 0.0, 0.0, 0.0, 0.0, 0.0, 0.0, 0.0, 0.0, 0.0, 0.0, 0.0, 0.0, 0.0, 0.0, 0.0, 0.0, 0.0, 0.0, 0.0, 0.0, 0.0, 0.0, 0.0, 0.0, 0.0, 0.0, 0.0, 0.0, 0.0, 0.0, 0.0, 0.0, 0.0, 0.0, 0.0, 0.0, 0.0, 0.0, 0.0, 0.0, 0.0, 0.0, 0.0, 0.0, 0.0, 0.0, 0.0, 0.0, 0.0, 0.0, 0.0, 0.0, 0.0, 0.0, 0.0, 0.0, 0.0, 0.0, 0.0, 0.0, 0.0, 0.0, 0.0, 0.0, 0.0, 0.0, 0.0, 0.0, 0.0, 0.0, 0.0, 0.0, 0.0, 0.0, 0.0, 0.0, 0.0, 0.0, 0.0, 0.0, 0.0, 0.0, 0.0, 0.0, 0.0, 0.0, 0.0, 0.0, 0.0, 0.0, 0.0])
me_cube_005.materials.append(mat_wood)
me_cube_005.materials.append(mat_metal)
me_cube_005.use_remesh_preserve_volume = False
me_cube_005.use_remesh_preserve_attributes = False
me_cube_005.use_mirror_vertex_groups = False
me_cube_005.update()

# ---- objects
ob_lightemissive = bpy.data.objects.new('LightEmissive', me_plane_002)
ob_room = bpy.data.objects.new('Room', me_plane)
ob_desk = bpy.data.objects.new('Desk', me_base)
ob_drawer = bpy.data.objects.new('Drawer', me_cube_008)
ob_door = bpy.data.objects.new('Door', me_cube_009)
ob_slider = bpy.data.objects.new('Slider', me_cube_005)
ob_lamp = bpy.data.objects.new('Lamp', light_lamp)
ob_camera = bpy.data.objects.new('Camera', cam_camera)

# ---- transforms, parenting, visibility, modifiers, constraints
ob_lightemissive.location = (1.643, -1.847, 1.708)
ob_lightemissive.rotation_euler = (-2.459, -0.0, 0.4561)
ob_lightemissive.scale = (0.579, 0.579, 0.579)
ob_lightemissive.lineart.crease_threshold = 0.0
ob_room.location = (0.0, 0.0, 0.0)
ob_room.lineart.crease_threshold = 0.0
ob_desk.location = (0.2074, -0.02537, 0.0)
ob_desk.lineart.crease_threshold = 0.0
_m = ob_desk.modifiers.new('Auto Smooth', 'NODES')
_m.node_group = ng_auto_smooth
_gi = [s.identifier for s in ng_auto_smooth.interface.items_tree if s.item_type == 'SOCKET' and s.in_out == 'INPUT']
_m[_gi[1]] = 2.0  # Angle
ob_drawer.parent = ob_desk
ob_drawer.matrix_parent_inverse = Matrix(((1.0, 0.0, 0.0, -0.2074), (0.0, 1.0, 0.0, 0.02537), (0.0, 0.0, 1.0, -0.3014), (0.0, 0.0, 0.0, 1.0)))
ob_drawer.location = (0.2158, -0.8027, 0.8253)
ob_drawer.lineart.crease_threshold = 0.0
ob_door.parent = ob_desk
ob_door.matrix_parent_inverse = Matrix(((1.0, 0.0, 0.0, -0.2074), (0.0, 1.0, 0.0, 0.02537), (0.0, 0.0, 1.0, -0.3014), (0.0, 0.0, 0.0, 1.0)))
ob_door.location = (0.4073, -0.9512, 0.5717)
ob_door.lineart.crease_threshold = 0.0
ob_slider.parent = ob_desk
ob_slider.matrix_parent_inverse = Matrix(((1.0, 0.0, 0.0, -0.2074), (0.0, 1.0, 0.0, 0.02537), (0.0, 0.0, 1.0, -0.3014), (0.0, 0.0, 0.0, 1.0)))
ob_slider.location = (0.2585, -0.3321, 0.9014)
ob_slider.scale = (0.5133, 0.9819, 1.0)
ob_slider.lineart.crease_threshold = 0.0
ob_lamp.location = (4.076, 1.005, 5.904)
ob_lamp.rotation_euler = (0.6503, 0.05522, 1.866)
ob_lamp.lock_rotations_4d = False
ob_lamp.empty_display_type = 'ARROWS'
ob_lamp.color = (0.0, 0.0, 0.0, 0.0)
ob_lamp.lineart.crease_threshold = 0.0
ob_camera.location = (1.783, -1.962, 1.488)
ob_camera.rotation_euler = (1.155, -2.638e-05, 0.7723)
ob_camera.scale = (1.0, 1.0, 1.0)
ob_camera.lock_rotations_4d = False
ob_camera.empty_display_type = 'ARROWS'
ob_camera.color = (0.0, 0.0, 0.0, 0.0)
ob_camera.display_type = 'WIRE'
ob_camera.lineart.crease_threshold = 0.0

# ---- collection membership
col_collection_1.objects.link(ob_lightemissive)
col_collection_1.objects.link(ob_room)
col_collection_1.objects.link(ob_desk)
col_collection_1.objects.link(ob_drawer)
col_collection_1.objects.link(ob_door)
col_collection_1.objects.link(ob_slider)
col_collection_1.objects.link(ob_lamp)
col_collection_1.objects.link(ob_camera)

# ---- scene / render settings (as saved in the file)
scene.camera = ob_camera
scene.frame_start = 1; scene.frame_end = 250; scene.frame_set(177)
scene.render.engine = 'CYCLES'
scene.render.resolution_percentage = 50
scene.render.dither_intensity = 0.0
scene.cycles.use_denoising = False
scene.cycles.samples = 128
scene.cycles.sampling_pattern = 'TABULATED_SOBOL'
scene.cycles.use_adaptive_sampling = False
scene.cycles.use_light_tree = False
scene.cycles.blur_glossy = 0.0
scene.cycles.sample_clamp_indirect = 0.0
scene.view_settings.view_transform = 'Standard'
bpy.context.view_layer.update()
